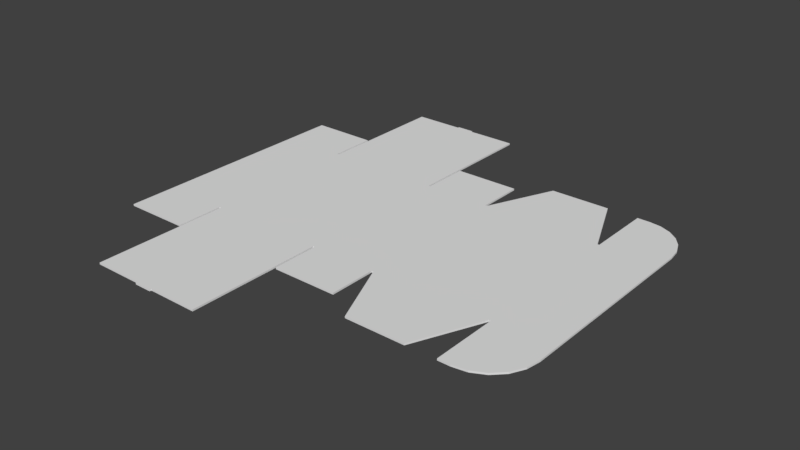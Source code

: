 # Source: 0427_275_205_115.blend  (saved by Blender 2.79.0; exported with 4.5.12 LTS)
import bpy
from mathutils import Matrix  # noqa: F401  (used for matrix-valued properties, if any)

bpy.ops.wm.read_factory_settings(use_empty=True)
scene = bpy.context.scene
scene.name = 'Scene'

# ---- collections
col_collection_1 = bpy.data.collections.new('Collection 1'); scene.collection.children.link(col_collection_1)

# ---- world
world_world = bpy.data.worlds.new('World'); scene.world = world_world
world_world.color = (0.05088, 0.05088, 0.05088)
world_world.use_sun_shadow = False
world_world.sun_shadow_jitter_overblur = 0.0
world_world.cycles.sampling_method = 'MANUAL'

# ---- meshes
me_plane = bpy.data.meshes.new('Plane')
me_plane.from_pydata([(-0.7, -1.375, 0.0), (0.45, -1.375, 0.0), (-0.7, 1.375, 0.0), (0.45, 1.375, 0.0), (2.5, 1.375, 0.0), (-2.75, -1.375, 0.0), (-2.75, 1.375, 0.0), (-3.9, -1.375, 0.0), (-3.9, 1.375, 0.0), (3.523, -1.375, 0.0), (3.523, 1.375, 0.0), (-2.765, 1.375, 0.0), (-2.765, -1.375, 0.0), (-0.715, 1.375, 0.0), (-2.735, 1.375, 0.0), (-2.735, -1.375, 0.0), (-1.575, -3.735, 0.0), (-1.875, -3.735, 0.0), (-0.715, -1.375, 0.0), (-1.575, -3.705, 0.0), (-1.875, -3.705, 0.0), (0.4317, 1.375, 0.0), (-0.6817, 1.375, 0.0), (-0.6817, -1.375, 0.0), (0.4317, -1.375, 0.0), (2.485, 1.375, 0.0), (0.465, 1.375, 0.0), (0.465, -1.375, 0.0), (2.485, -1.375, 0.0), (2.515, 1.375, 0.0), (2.515, -1.375, 0.0), (-0.715, 2.525, 0.0), (-2.735, 2.525, 0.0), (-2.735, -2.525, 0.0), (-0.715, -2.525, 0.0), (1.985, 2.525, 0.0), (0.965, 2.525, 0.0), (2.515, 2.525, 0.0), (-0.715, 2.555, 0.0), (0.965, -2.525, 0.0), (1.985, -2.525, 0.0), (2.515, -2.525, 0.0), (-3.9, 2.18, 0.0), (-2.765, 2.18, 0.0), (0.4317, 2.18, 0.0), (-0.6817, 2.18, 0.0), (-3.9, -2.18, 0.0), (-2.765, -2.18, 0.0), (-0.6817, -2.18, 0.0), (0.4317, -2.18, 0.0), (3.523, 1.725, 0.0), (2.723, 2.525, 0.0), (3.495, 1.932, 0.0), (3.415, 2.125, 0.0), (3.288, 2.291, 0.0), (3.123, 2.418, 0.0), (2.93, 2.498, 0.0), (3.523, -1.725, 0.0), (2.723, -2.525, 0.0), (3.483, -1.972, 0.0), (3.37, -2.195, 0.0), (3.193, -2.372, 0.0), (2.97, -2.486, 0.0), (-2.735, 2.555, 0.0), (-2.735, -2.555, 0.0), (-0.715, -2.555, 0.0), (-0.715, 3.705, 0.0), (-2.735, 3.705, 0.0), (-2.735, -3.705, 0.0), (-0.715, -3.705, 0.0), (-1.575, 3.705, 0.0), (-1.875, 3.705, 0.0), (-1.575, 3.735, 0.0), (-1.875, 3.735, 0.0), (-0.7, 1.375, 0.03), (-0.7, -1.375, 0.03), (0.4317, -1.375, 0.03), (0.45, -1.375, 0.03), (0.45, 1.375, 0.03), (-0.6817, 1.375, 0.03), (2.5, 1.375, 0.03), (0.465, 1.375, 0.03), (2.485, -1.375, 0.03), (-2.75, 1.375, 0.03), (-2.75, -1.375, 0.03), (-0.715, -1.375, 0.03), (-2.735, 1.375, 0.03), (-3.9, 1.375, 0.03), (-3.9, -1.375, 0.03), (-2.765, -1.375, 0.03), (-2.765, 1.375, 0.03), (3.523, -1.375, 0.03), (3.523, 1.375, 0.03), (2.515, 1.375, 0.03), (2.515, -1.375, 0.03), (-0.715, 1.375, 0.03), (-2.735, 2.555, 0.03), (-2.735, 2.525, 0.03), (-2.735, -1.375, 0.03), (-1.875, -3.735, 0.03), (-1.575, -3.735, 0.03), (-0.715, 2.555, 0.03), (-1.575, -3.705, 0.03), (-1.875, -3.705, 0.03), (-3.9, -2.18, 0.03), (0.4317, 1.375, 0.03), (-0.6817, -1.375, 0.03), (2.485, 1.375, 0.03), (0.465, -1.375, 0.03), (-0.715, 2.525, 0.03), (-2.735, -2.525, 0.03), (-0.715, -2.525, 0.03), (1.985, 2.525, 0.03), (0.965, 2.525, 0.03), (2.515, 2.525, 0.03), (-2.735, -2.555, 0.03), (-0.715, -2.555, 0.03), (0.965, -2.525, 0.03), (1.985, -2.525, 0.03), (2.515, -2.525, 0.03), (-2.765, 2.18, 0.03), (-3.9, 2.18, 0.03), (0.4317, 2.18, 0.03), (-0.6817, 2.18, 0.03), (-2.765, -2.18, 0.03), (-0.6817, -2.18, 0.03), (0.4317, -2.18, 0.03), (3.523, 1.725, 0.03), (3.495, 1.932, 0.03), (3.415, 2.125, 0.03), (3.288, 2.291, 0.03), (3.123, 2.418, 0.03), (2.93, 2.498, 0.03), (2.723, 2.525, 0.03), (3.523, -1.725, 0.03), (2.723, -2.525, 0.03), (2.97, -2.486, 0.03), (3.193, -2.372, 0.03), (3.37, -2.195, 0.03), (3.483, -1.972, 0.03), (-1.875, 3.705, 0.03), (-2.735, 3.705, 0.03), (-0.715, 3.705, 0.03), (-0.715, -3.705, 0.03), (-2.735, -3.705, 0.03), (-1.575, 3.705, 0.03), (-1.575, 3.735, 0.03), (-1.875, 3.735, 0.03), (2.5, -1.375, 0.03), (2.5, -1.375, 0.0)], [], [(26, 36, 35, 25), (28, 40, 39, 27), (22, 45, 44, 21), (24, 49, 48, 23), (29, 37, 51, 56, 55, 54, 53, 52, 50, 10), (9, 57, 59, 60, 61, 62, 58, 41, 30), (34, 65, 64, 33), (32, 63, 38, 31), (20, 19, 16, 17), (31, 13, 14, 32), (33, 15, 18, 34), (8, 42, 43, 11), (12, 47, 46, 7), (7, 8, 11, 12), (63, 67, 71, 70, 66, 38), (65, 69, 19, 20, 68, 64), (71, 73, 72, 70), (81, 107, 112, 113), (82, 108, 117, 118), (79, 105, 122, 123), (76, 106, 125, 126), (93, 92, 127, 128, 129, 130, 131, 132, 133, 114), (91, 94, 119, 135, 136, 137, 138, 139, 134), (111, 110, 115, 116), (97, 109, 101, 96), (103, 99, 100, 102), (109, 97, 86, 95), (110, 111, 85, 98), (87, 90, 120, 121), (89, 88, 104, 124), (96, 101, 142, 145, 140, 141), (116, 115, 144, 103, 102, 143), (140, 145, 146, 147), (70, 72, 146, 145), (57, 9, 91, 134), (93, 29, 4, 80), (41, 58, 135, 119), (3, 21, 105, 78), (58, 62, 136, 135), (2, 74, 79, 22), (62, 61, 137, 136), (61, 60, 138, 137), (8, 7, 88, 87), (60, 59, 139, 138), (80, 4, 25, 107), (59, 57, 134, 139), (43, 42, 121, 120), (65, 34, 111, 116), (44, 45, 123, 122), (9, 10, 92, 91), (33, 64, 115, 110), (45, 22, 79, 123), (21, 44, 122, 105), (13, 31, 109, 95), (42, 8, 87, 121), (32, 14, 86, 97), (11, 43, 120, 90), (14, 13, 95, 86), (46, 47, 124, 104), (15, 33, 110, 98), (15, 98, 84, 5), (48, 49, 126, 125), (34, 18, 85, 111), (71, 67, 141, 140), (63, 32, 97, 96), (49, 24, 76, 126), (18, 15, 98, 85), (38, 66, 142, 101), (5, 84, 89, 12), (23, 48, 125, 106), (67, 63, 96, 141), (17, 16, 100, 99), (47, 12, 89, 124), (35, 36, 113, 112), (19, 69, 143, 102), (38, 63, 96, 101), (7, 46, 104, 88), (37, 29, 93, 114), (69, 65, 116, 143), (10, 50, 127, 92), (36, 26, 81, 113), (64, 68, 144, 115), (26, 3, 78, 81), (50, 52, 128, 127), (25, 35, 112, 107), (66, 70, 145, 142), (20, 19, 102, 103), (52, 53, 129, 128), (64, 65, 116, 115), (16, 19, 102, 100), (53, 54, 130, 129), (39, 40, 118, 117), (68, 20, 103, 144), (54, 55, 131, 130), (40, 28, 82, 118), (55, 56, 132, 131), (27, 39, 117, 108), (72, 73, 147, 146), (56, 51, 133, 132), (31, 38, 101, 109), (73, 71, 140, 147), (20, 17, 99, 103), (51, 37, 114, 133), (30, 41, 119, 94), (6, 11, 90, 83), (6, 83, 86, 14), (18, 15, 14, 13), (14, 15, 5, 6), (12, 11, 6, 5), (13, 95, 74, 2), (148, 149, 30, 94), (82, 28, 149, 148), (27, 108, 77, 1), (24, 1, 77, 76), (0, 23, 106, 75), (0, 75, 85, 18), (18, 13, 2, 0), (22, 23, 0, 2), (23, 22, 21, 24), (21, 3, 1, 24), (3, 26, 27, 1), (25, 28, 27, 26), (4, 149, 28, 25), (29, 30, 149, 4), (9, 30, 29, 10), (89, 90, 87, 88), (90, 89, 84, 83), (98, 86, 83, 84), (95, 86, 98, 85), (95, 85, 75, 74), (74, 75, 106, 79), (79, 106, 76, 105), (105, 76, 77, 78), (78, 77, 108, 81), (107, 81, 108, 82), (80, 107, 82, 148), (93, 80, 148, 94), (91, 92, 93, 94)])
_uv = me_plane.uv_layers.new(name='UVMap')
_uv.uv.foreach_set('vector', [0.794, 0.1974, 0.8277, 0.1012, 0.8964, 0.1012, 0.9301, 0.1974, 0.9301, 0.4274, 0.8964, 0.5236, 0.8277, 0.5236, 0.794, 0.4274, 0.7168, 0.1974, 0.7168, 0.1301, 0.7918, 0.1301, 0.7918, 0.1974, 0.7918, 0.4274, 0.7918, 0.4948, 0.7168, 0.4948, 0.7168, 0.4274, 0.9321, 0.1974, 0.9321, 0.1012, 0.9461, 0.1012, 0.9601, 0.1035, 0.9731, 0.1102, 0.9842, 0.1208, 0.9928, 0.1347, 0.9982, 0.1508, 1.0, 0.1681, 1.0, 0.1974, 1.0, 0.4274, 1.0, 0.4567, 0.9974, 0.4774, 0.9897, 0.496, 0.9778, 0.5108, 0.9628, 0.5203, 0.9461, 0.5236, 0.9321, 0.5236, 0.9321, 0.4274, 0.7146, 0.5236, 0.7146, 0.5261, 0.5785, 0.5261, 0.5785, 0.5236, 0.5785, 0.1012, 0.5785, 0.0987, 0.7146, 0.0987, 0.7146, 0.1012, 0.6364, 0.6223, 0.6566, 0.6223, 0.6566, 0.6248, 0.6364, 0.6248, 0.7146, 0.1012, 0.7146, 0.1974, 0.5785, 0.1974, 0.5785, 0.1012, 0.5785, 0.5236, 0.5785, 0.4274, 0.7146, 0.4274, 0.7146, 0.5236, 0.5, 0.1974, 0.5, 0.1301, 0.5765, 0.1301, 0.5765, 0.1974, 0.5765, 0.4274, 0.5765, 0.4948, 0.5, 0.4948, 0.5, 0.4274, 0.5, 0.4274, 0.5, 0.1974, 0.5765, 0.1974, 0.5765, 0.4274, 0.5785, 0.0987, 0.5785, 0.002509, 0.6364, 0.002509, 0.6566, 0.002509, 0.7146, 0.002509, 0.7146, 0.0987, 0.7146, 0.5261, 0.7146, 0.6223, 0.6566, 0.6223, 0.6364, 0.6223, 0.5785, 0.6223, 0.5785, 0.5261, 0.6364, 0.002509, 0.6364, 3.988e-08, 0.6566, 0.0, 0.6566, 0.002509, 0.294, 0.4274, 0.4301, 0.4274, 0.3964, 0.5236, 0.3277, 0.5236, 0.4301, 0.1974, 0.294, 0.1974, 0.3277, 0.1012, 0.3964, 0.1012, 0.2168, 0.4274, 0.2918, 0.4274, 0.2918, 0.4948, 0.2168, 0.4948, 0.2918, 0.1974, 0.2168, 0.1974, 0.2168, 0.1301, 0.2918, 0.1301, 0.4321, 0.4274, 0.5, 0.4274, 0.5, 0.4567, 0.4982, 0.474, 0.4928, 0.4902, 0.4842, 0.504, 0.4731, 0.5146, 0.4601, 0.5213, 0.4461, 0.5236, 0.4321, 0.5236, 0.5, 0.1974, 0.4321, 0.1974, 0.4321, 0.1012, 0.4461, 0.1012, 0.4628, 0.1045, 0.4778, 0.114, 0.4897, 0.1288, 0.4974, 0.1474, 0.5, 0.1681, 0.2146, 0.1012, 0.07848, 0.1012, 0.07848, 0.0987, 0.2146, 0.0987, 0.07848, 0.5236, 0.2146, 0.5236, 0.2146, 0.5261, 0.07848, 0.5261, 0.1364, 0.002509, 0.1364, 3.988e-08, 0.1566, 0.0, 0.1566, 0.002509, 0.2146, 0.5236, 0.07848, 0.5236, 0.07848, 0.4274, 0.2146, 0.4274, 0.07848, 0.1012, 0.2146, 0.1012, 0.2146, 0.1974, 0.07848, 0.1974, 3.212e-08, 0.4274, 0.07646, 0.4274, 0.07646, 0.4948, 6.424e-08, 0.4948, 0.07646, 0.1974, 3.212e-08, 0.1974, 0.0, 0.1301, 0.07646, 0.1301, 0.07848, 0.5261, 0.2146, 0.5261, 0.2146, 0.6223, 0.1566, 0.6223, 0.1364, 0.6223, 0.07848, 0.6223, 0.2146, 0.0987, 0.07848, 0.0987, 0.07848, 0.002509, 0.1364, 0.002509, 0.1566, 0.002509, 0.2146, 0.002509, 0.1364, 0.6223, 0.1566, 0.6223, 0.1566, 0.6248, 0.1364, 0.6248, 0.08286, 0.6248, 0.08488, 0.6248, 0.08488, 0.6273, 0.08286, 0.6273, 0.002021, 0.6642, 0.002021, 0.6935, 1.343e-08, 0.6935, 2.259e-09, 0.6642, 0.08892, 0.6248, 0.08892, 0.6273, 0.08791, 0.6273, 0.08791, 0.6248, 0.04648, 0.6971, 0.04648, 0.6798, 0.0485, 0.6798, 0.0485, 0.6971, 0.07275, 0.6264, 0.07275, 0.6248, 0.07477, 0.6248, 0.07477, 0.6264, 0.04648, 0.6798, 0.04648, 0.659, 0.0485, 0.659, 0.0485, 0.6798, 0.07073, 0.6261, 0.07275, 0.6261, 0.07275, 0.6276, 0.07073, 0.6276, 0.04648, 0.659, 0.04648, 0.6401, 0.0485, 0.6401, 0.0485, 0.659, 0.04648, 0.6401, 0.04648, 0.6248, 0.0485, 0.6248, 0.0485, 0.6401, 0.004042, 0.6922, 0.004042, 0.9222, 0.002021, 0.9222, 0.002021, 0.6922, 0.002021, 0.6248, 0.002021, 0.6435, 7.277e-09, 0.6435, 0.0, 0.6248, 0.08791, 0.6248, 0.08791, 0.6273, 0.0869, 0.6273, 0.0869, 0.6248, 0.002021, 0.6435, 0.002021, 0.6642, 2.259e-09, 0.6642, 7.277e-09, 0.6435, 0.03638, 0.6248, 0.03638, 0.7197, 0.03436, 0.7197, 0.03436, 0.6248, 0.01213, 0.721, 0.01213, 0.7235, 0.0101, 0.7235, 0.0101, 0.721, 0.04042, 0.6248, 0.04042, 0.7179, 0.0384, 0.7179, 0.0384, 0.6248, 0.002021, 0.6935, 0.002021, 0.9235, 2.873e-08, 0.9235, 1.343e-08, 0.6935, 0.006063, 0.721, 0.006063, 0.7235, 0.004042, 0.7235, 0.004042, 0.721, 0.05456, 0.6248, 0.05456, 0.6922, 0.05254, 0.6922, 0.05254, 0.6248, 0.06265, 0.6248, 0.06265, 0.6922, 0.06063, 0.6922, 0.06063, 0.6248, 0.0101, 0.6248, 0.0101, 0.721, 0.008084, 0.721, 0.008084, 0.6248, 0.004042, 0.6248, 0.004042, 0.6922, 0.002021, 0.6922, 0.002021, 0.6248, 0.008084, 0.7235, 0.008084, 0.8197, 0.006063, 0.8197, 0.006063, 0.7235, 0.05861, 0.6922, 0.05861, 0.6248, 0.06063, 0.6248, 0.06063, 0.6922, 0.02021, 0.6248, 0.02021, 0.7937, 0.01819, 0.7937, 0.01819, 0.6248, 0.0384, 0.6248, 0.0384, 0.7197, 0.03638, 0.7197, 0.03638, 0.6248, 0.006063, 0.6248, 0.006063, 0.721, 0.004042, 0.721, 0.004042, 0.6248, 0.09296, 0.6273, 0.09296, 0.6248, 0.09397, 0.6248, 0.09397, 0.6273, 0.04244, 0.6248, 0.04244, 0.7179, 0.04042, 0.7179, 0.04042, 0.6248, 0.01213, 0.7235, 0.01213, 0.8197, 0.0101, 0.8197, 0.0101, 0.7235, 0.0485, 0.6967, 0.0485, 0.6248, 0.05052, 0.6248, 0.05052, 0.6967, 0.008084, 0.721, 0.008084, 0.7235, 0.006063, 0.7235, 0.006063, 0.721, 0.06467, 0.6248, 0.06467, 0.6922, 0.06265, 0.6922, 0.06265, 0.6248, 0.01617, 0.6248, 0.01617, 0.7937, 0.01415, 0.7937, 0.01415, 0.6248, 0.0101, 0.7235, 0.0101, 0.8197, 0.008084, 0.8197, 0.008084, 0.7235, 0.09397, 0.6273, 0.09397, 0.6248, 0.09498, 0.6248, 0.09498, 0.6273, 0.05659, 0.6248, 0.05659, 0.6922, 0.05456, 0.6922, 0.05456, 0.6248, 0.008084, 0.6248, 0.008084, 0.721, 0.006063, 0.721, 0.006063, 0.6248, 0.07073, 0.6248, 0.07073, 0.6499, 0.06871, 0.6499, 0.06871, 0.6248, 0.05861, 0.6248, 0.05861, 0.6922, 0.05659, 0.6922, 0.05659, 0.6248, 0.04446, 0.6248, 0.04446, 0.7101, 0.04244, 0.7101, 0.04244, 0.6248, 0.02223, 0.7218, 0.02223, 0.7937, 0.02021, 0.7937, 0.02021, 0.7218, 0.01415, 0.6248, 0.01415, 0.7937, 0.01213, 0.7937, 0.01213, 0.6248, 0.004042, 0.9222, 0.004042, 0.9895, 0.002021, 0.9895, 0.002021, 0.9222, 0.03233, 0.6248, 0.03233, 0.721, 0.03031, 0.721, 0.03031, 0.6248, 0.01213, 0.6248, 0.01213, 0.721, 0.0101, 0.721, 0.0101, 0.6248, 0.002021, 0.9235, 0.002021, 0.9528, 3.2e-08, 0.9528, 2.873e-08, 0.9235, 0.02627, 0.6248, 0.02627, 0.721, 0.02425, 0.721, 0.02425, 0.6248, 0.006063, 0.7235, 0.006063, 0.8197, 0.004042, 0.8197, 0.004042, 0.7235, 0.07275, 0.6276, 0.07275, 0.6264, 0.07477, 0.6264, 0.07477, 0.6276, 0.002021, 0.9528, 0.002021, 0.9701, 3.099e-08, 0.9701, 3.2e-08, 0.9528, 0.03436, 0.6248, 0.03436, 0.7208, 0.03233, 0.7208, 0.03233, 0.6248, 0.05254, 0.6248, 0.05254, 0.6967, 0.05052, 0.6967, 0.05052, 0.6248, 0.02223, 0.6967, 0.02223, 0.7218, 0.02021, 0.7218, 0.02021, 0.6967, 0.002021, 0.9701, 0.002021, 0.9862, 4.065e-08, 0.9862, 3.099e-08, 0.9701, 0.01819, 0.6248, 0.01819, 0.7937, 0.01617, 0.7937, 0.01617, 0.6248, 0.0869, 0.6248, 0.0869, 0.6273, 0.08488, 0.6273, 0.08488, 0.6248, 0.002021, 0.9862, 0.002021, 1.0, 3.802e-08, 1.0, 4.065e-08, 0.9862, 0.04648, 0.6248, 0.04648, 0.7101, 0.04446, 0.7101, 0.04446, 0.6248, 0.02223, 0.6248, 0.02223, 0.6967, 0.02021, 0.6967, 0.02021, 0.6248, 0.06467, 0.69, 0.06467, 0.6759, 0.06669, 0.6759, 0.06669, 0.69, 0.02425, 0.6248, 0.02425, 0.7212, 0.02223, 0.7212, 0.02223, 0.6248, 0.06467, 0.6759, 0.06467, 0.6595, 0.06669, 0.6595, 0.06669, 0.6759, 0.02829, 0.6248, 0.02829, 0.721, 0.02627, 0.721, 0.02627, 0.6248, 0.06669, 0.6499, 0.06669, 0.6248, 0.06871, 0.6248, 0.06871, 0.6499, 0.06467, 0.6595, 0.06467, 0.6422, 0.06669, 0.6422, 0.06669, 0.6595, 0.0101, 0.721, 0.0101, 0.7235, 0.008084, 0.7235, 0.008084, 0.721, 0.08286, 0.6248, 0.08286, 0.6273, 0.08084, 0.6273, 0.08084, 0.6248, 0.08084, 0.6248, 0.08084, 0.6273, 0.07881, 0.6273, 0.07881, 0.6248, 0.06467, 0.6422, 0.06467, 0.6248, 0.06669, 0.6248, 0.06669, 0.6422, 0.03031, 0.6248, 0.03031, 0.721, 0.02829, 0.721, 0.02829, 0.6248, 0.08993, 0.6248, 0.09094, 0.6248, 0.09094, 0.6273, 0.08993, 0.6273, 0.08993, 0.6248, 0.08993, 0.6273, 0.08892, 0.6273, 0.08892, 0.6248, 0.7146, 0.4274, 0.5785, 0.4274, 0.5785, 0.1974, 0.7146, 0.1974, 0.5785, 0.1974, 0.5785, 0.4274, 0.5775, 0.4274, 0.5775, 0.1974, 0.5765, 0.4274, 0.5765, 0.1974, 0.5775, 0.1974, 0.5775, 0.4274, 0.07073, 0.6248, 0.07275, 0.6248, 0.07275, 0.6261, 0.07073, 0.6261, 0.09195, 0.6248, 0.09195, 0.6273, 0.09094, 0.6273, 0.09094, 0.6248, 0.09296, 0.6248, 0.09296, 0.6273, 0.09195, 0.6273, 0.09195, 0.6248, 0.07679, 0.6276, 0.07477, 0.6276, 0.07477, 0.6264, 0.07679, 0.6264, 0.07679, 0.6248, 0.07679, 0.6264, 0.07477, 0.6264, 0.07477, 0.6248, 0.07881, 0.6261, 0.07881, 0.6276, 0.07679, 0.6276, 0.07679, 0.6261, 0.07881, 0.6261, 0.07679, 0.6261, 0.07679, 0.6248, 0.07881, 0.6248, 0.7146, 0.4274, 0.7146, 0.1974, 0.7156, 0.1974, 0.7156, 0.4274, 0.7168, 0.1974, 0.7168, 0.4274, 0.7156, 0.4274, 0.7156, 0.1974, 0.7168, 0.4274, 0.7168, 0.1974, 0.7918, 0.1974, 0.7918, 0.4274, 0.7918, 0.1974, 0.793, 0.1974, 0.793, 0.4274, 0.7918, 0.4274, 0.793, 0.1974, 0.794, 0.1974, 0.794, 0.4274, 0.793, 0.4274, 0.9301, 0.1974, 0.9301, 0.4274, 0.794, 0.4274, 0.794, 0.1974, 0.9311, 0.1974, 0.9311, 0.4274, 0.9301, 0.4274, 0.9301, 0.1974, 0.9321, 0.1974, 0.9321, 0.4274, 0.9311, 0.4274, 0.9311, 0.1974, 1.0, 0.4274, 0.9321, 0.4274, 0.9321, 0.1974, 1.0, 0.1974, 0.07646, 0.1974, 0.07646, 0.4274, 3.212e-08, 0.4274, 3.212e-08, 0.1974, 0.07646, 0.4274, 0.07646, 0.1974, 0.07747, 0.1974, 0.07747, 0.4274, 0.07848, 0.1974, 0.07848, 0.4274, 0.07747, 0.4274, 0.07747, 0.1974, 0.2146, 0.4274, 0.07848, 0.4274, 0.07848, 0.1974, 0.2146, 0.1974, 0.2146, 0.4274, 0.2146, 0.1974, 0.2156, 0.1974, 0.2156, 0.4274, 0.2156, 0.4274, 0.2156, 0.1974, 0.2168, 0.1974, 0.2168, 0.4274, 0.2168, 0.4274, 0.2168, 0.1974, 0.2918, 0.1974, 0.2918, 0.4274, 0.2918, 0.4274, 0.2918, 0.1974, 0.293, 0.1974, 0.293, 0.4274, 0.293, 0.4274, 0.293, 0.1974, 0.294, 0.1974, 0.294, 0.4274, 0.4301, 0.4274, 0.294, 0.4274, 0.294, 0.1974, 0.4301, 0.1974, 0.4311, 0.4274, 0.4301, 0.4274, 0.4301, 0.1974, 0.4311, 0.1974, 0.4321, 0.4274, 0.4311, 0.4274, 0.4311, 0.1974, 0.4321, 0.1974, 0.5, 0.1974, 0.5, 0.4274, 0.4321, 0.4274, 0.4321, 0.1974])
me_plane.use_remesh_preserve_volume = False
me_plane.use_remesh_preserve_attributes = False
me_plane.use_mirror_vertex_groups = False
me_plane.update()
arm_armature = bpy.data.armatures.new('Armature')  # bones are not reproduced

# ---- objects
ob_armature = bpy.data.objects.new('Armature', arm_armature)
ob_plane = bpy.data.objects.new('Plane', me_plane)

# ---- transforms, parenting, visibility, modifiers, constraints
ob_armature.location = (-2.735, 0.0, 0.0)
ob_armature.lineart.crease_threshold = 0.0
ob_plane.parent = ob_armature
ob_plane.matrix_parent_inverse = Matrix(((1.0, 0.0, 0.0, 2.735), (0.0, 1.0, 0.0, 0.0), (0.0, 0.0, 1.0, 0.0), (0.0, 0.0, 0.0, 1.0)))
ob_plane.location = (0.0, 0.0, -0.015)
ob_plane.lineart.crease_threshold = 0.0
_vg = ob_plane.vertex_groups.new(name='MainSupport')
_vg = ob_plane.vertex_groups.new(name='FrontSupport')
_vg = ob_plane.vertex_groups.new(name='FrontFlap1')
_vg.add([5, 6, 14, 15, 83, 84, 86, 98], 1.0, 'REPLACE')
_vg = ob_plane.vertex_groups.new(name='FrontFlap2')
_vg.add([5, 6, 11, 12, 83, 84, 89, 90], 1.0, 'REPLACE')
_vg = ob_plane.vertex_groups.new(name='FrontMain')
_vg.add([7, 8, 11, 12, 87, 88, 89, 90], 1.0, 'REPLACE')
_vg = ob_plane.vertex_groups.new(name='FrontSide.r.001')
_vg.add([8, 11, 42, 43, 87, 90, 120, 121], 1.0, 'REPLACE')
_vg = ob_plane.vertex_groups.new(name='FrontSide.l.002')
_vg.add([7, 12, 46, 47, 88, 89, 104, 124], 1.0, 'REPLACE')
_vg = ob_plane.vertex_groups.new(name='BackSupport')
_vg = ob_plane.vertex_groups.new(name='BackFlap1')
_vg.add([0, 2, 13, 18, 74, 75, 85, 95], 1.0, 'REPLACE')
_vg = ob_plane.vertex_groups.new(name='BackFlap2')
_vg.add([0, 2, 22, 23, 74, 75, 79, 106], 1.0, 'REPLACE')
_vg = ob_plane.vertex_groups.new(name='BackMain')
_vg.add([21, 22, 23, 24, 76, 79, 105, 106], 1.0, 'REPLACE')
_vg = ob_plane.vertex_groups.new(name='TopFlap1')
_vg.add([1, 3, 21, 24, 76, 77, 78, 105], 1.0, 'REPLACE')
_vg = ob_plane.vertex_groups.new(name='TopFlap2')
_vg.add([1, 3, 26, 27, 77, 78, 81, 108], 1.0, 'REPLACE')
_vg = ob_plane.vertex_groups.new(name='TopMain')
_vg.add([25, 26, 27, 28, 81, 82, 107, 108], 1.0, 'REPLACE')
_vg = ob_plane.vertex_groups.new(name='FoldFlap1')
_vg.add([4, 25, 28, 80, 82, 107, 148, 149], 1.0, 'REPLACE')
_vg = ob_plane.vertex_groups.new(name='FoldFlap2')
_vg.add([4, 29, 30, 80, 93, 94, 148, 149], 1.0, 'REPLACE')
_vg = ob_plane.vertex_groups.new(name='FoldMain')
_vg.add([9, 10, 29, 30, 91, 92, 93, 94], 1.0, 'REPLACE')
_vg = ob_plane.vertex_groups.new(name='FoldSide.r.001')
_vg.add([10, 29, 37, 50, 51, 52, 53, 54, 55, 56, 92, 93, 114, 127, 128, 129, 130, 131, 132, 133], 1.0, 'REPLACE')
_vg = ob_plane.vertex_groups.new(name='FoldSide.l.002')
_vg.add([9, 30, 41, 57, 58, 59, 60, 61, 62, 91, 94, 119, 134, 135, 136, 137, 138, 139], 1.0, 'REPLACE')
_vg = ob_plane.vertex_groups.new(name='TopSide.r.001')
_vg.add([25, 26, 35, 36, 81, 107, 112, 113], 1.0, 'REPLACE')
_vg = ob_plane.vertex_groups.new(name='TopSide.l.002')
_vg.add([27, 28, 39, 40, 82, 108, 117, 118], 1.0, 'REPLACE')
_vg = ob_plane.vertex_groups.new(name='BackSide.r.001')
_vg.add([21, 22, 44, 45, 79, 105, 122, 123], 1.0, 'REPLACE')
_vg = ob_plane.vertex_groups.new(name='BackSide.l.002')
_vg.add([23, 24, 48, 49, 76, 106, 125, 126], 1.0, 'REPLACE')
_vg = ob_plane.vertex_groups.new(name='SideSupport.r.001')
_vg = ob_plane.vertex_groups.new(name='SideMain.r.001')
_vg.add([13, 14, 31, 32, 86, 95, 97, 109], 1.0, 'REPLACE')
_vg = ob_plane.vertex_groups.new(name='SideFlap.r.001')
_vg.add([31, 32, 38, 63, 96, 97, 101, 109], 1.0, 'REPLACE')
_vg = ob_plane.vertex_groups.new(name='SideFold.r.001')
_vg.add([38, 63, 66, 67, 70, 71, 72, 73, 96, 101, 140, 141, 142, 145, 146, 147], 1.0, 'REPLACE')
_vg = ob_plane.vertex_groups.new(name='SideSupport.l.002')
_vg = ob_plane.vertex_groups.new(name='SideMain.l.002')
_vg.add([15, 18, 33, 34, 85, 98, 110, 111], 1.0, 'REPLACE')
_vg = ob_plane.vertex_groups.new(name='SideFlap.l.002')
_vg.add([33, 34, 64, 65, 110, 111, 115, 116], 1.0, 'REPLACE')
_vg = ob_plane.vertex_groups.new(name='SideFold.l.002')
_vg.add([16, 17, 19, 20, 64, 65, 68, 69, 99, 100, 102, 103, 115, 116, 143, 144], 1.0, 'REPLACE')
_m = ob_plane.modifiers.new('Armature', 'ARMATURE')
_m.object = ob_armature
_m = ob_plane.modifiers.new('EdgeSplit', 'EDGE_SPLIT')
_m.use_edge_angle = False

# ---- collection membership
col_collection_1.objects.link(ob_armature)
col_collection_1.objects.link(ob_plane)

# ---- scene / render settings (as saved in the file)
scene.frame_start = 1; scene.frame_end = 250; scene.frame_set(0)
scene.render.engine = 'BLENDER_EEVEE_NEXT'
scene.render.resolution_percentage = 50
scene.render.dither_intensity = 0.0
scene.cycles.use_denoising = False
scene.cycles.samples = 128
scene.cycles.sampling_pattern = 'TABULATED_SOBOL'
scene.cycles.use_adaptive_sampling = False
scene.cycles.use_light_tree = False
scene.cycles.blur_glossy = 0.0
scene.cycles.sample_clamp_indirect = 0.0
scene.view_settings.view_transform = 'Standard'
scene.unit_settings.scale_length = 0.01
bpy.context.view_layer.update()

# ---- added for rendering (the .blend has no active camera and no usable light): camera, sun
cam_auto = bpy.data.cameras.new('AutoCamera')
cam_auto.lens = 50.0
cam_auto.sensor_width = 36.0
cam_auto.clip_end = 1000.0
ob_auto_camera = bpy.data.objects.new('AutoCamera', cam_auto)
scene.collection.objects.link(ob_auto_camera)
ob_auto_camera.location = (9.5545, -11.6919, 7.7946)
ob_auto_camera.rotation_euler = (1.09748, -7.21219e-08, 0.694738)
scene.camera = ob_auto_camera
light_auto_sun = bpy.data.lights.new('AutoSun', 'SUN')
light_auto_sun.energy = 3.0
light_auto_sun.angle = 0.0523599
ob_auto_sun = bpy.data.objects.new('AutoSun', light_auto_sun)
scene.collection.objects.link(ob_auto_sun)
ob_auto_sun.rotation_euler = (0.872665, 0.174533, 0.523599)
bpy.context.view_layer.update()
